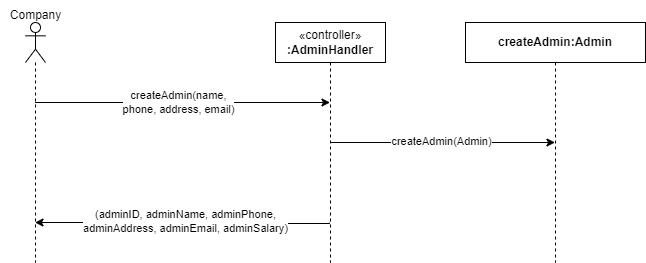

The diagram above was exported from draw.io. Its source (the exported page's mxGraphModel, read from the mxfile embedded in the PNG):
<mxGraphModel dx="1050" dy="557" grid="1" gridSize="10" guides="1" tooltips="1" connect="1" arrows="1" fold="1" page="1" pageScale="1" pageWidth="850" pageHeight="1100" math="0" shadow="0">
  <root>
    <mxCell id="0" />
    <mxCell id="1" parent="0" />
    <mxCell id="rimMIU2uZDuBHnxjeauY-1" style="edgeStyle=orthogonalEdgeStyle;rounded=0;orthogonalLoop=1;jettySize=auto;html=1;curved=0;" edge="1" parent="1" source="rimMIU2uZDuBHnxjeauY-5" target="rimMIU2uZDuBHnxjeauY-6">
      <mxGeometry relative="1" as="geometry">
        <Array as="points">
          <mxPoint x="540" y="600" />
          <mxPoint x="540" y="600" />
        </Array>
      </mxGeometry>
    </mxCell>
    <mxCell id="rimMIU2uZDuBHnxjeauY-2" value="createAdmin(Admin)" style="edgeLabel;html=1;align=center;verticalAlign=middle;resizable=0;points=[];" connectable="0" vertex="1" parent="rimMIU2uZDuBHnxjeauY-1">
      <mxGeometry x="-0.0978" y="2" relative="1" as="geometry">
        <mxPoint x="10" as="offset" />
      </mxGeometry>
    </mxCell>
    <mxCell id="rimMIU2uZDuBHnxjeauY-3" style="edgeStyle=orthogonalEdgeStyle;rounded=0;orthogonalLoop=1;jettySize=auto;html=1;curved=0;" edge="1" parent="1" target="rimMIU2uZDuBHnxjeauY-9">
      <mxGeometry relative="1" as="geometry">
        <mxPoint x="414" y="680" as="sourcePoint" />
        <mxPoint x="159" y="680" as="targetPoint" />
        <Array as="points">
          <mxPoint x="414" y="681" />
          <mxPoint x="272" y="681" />
          <mxPoint x="272" y="680" />
        </Array>
      </mxGeometry>
    </mxCell>
    <mxCell id="rimMIU2uZDuBHnxjeauY-4" value="(adminID, adminName, adminPhone,&lt;br style=&quot;border-color: var(--border-color);&quot;&gt;adminAddress, adminEmail, adminSalary)" style="edgeLabel;html=1;align=center;verticalAlign=middle;resizable=0;points=[];" connectable="0" vertex="1" parent="rimMIU2uZDuBHnxjeauY-3">
      <mxGeometry x="0.1059" relative="1" as="geometry">
        <mxPoint x="17" y="-2" as="offset" />
      </mxGeometry>
    </mxCell>
    <mxCell id="rimMIU2uZDuBHnxjeauY-5" value="«controller»&lt;br style=&quot;border-color: var(--border-color);&quot;&gt;&lt;b style=&quot;border-color: var(--border-color);&quot;&gt;:AdminHandler&lt;/b&gt;" style="shape=umlLifeline;perimeter=lifelinePerimeter;whiteSpace=wrap;html=1;container=1;dropTarget=0;collapsible=0;recursiveResize=0;outlineConnect=0;portConstraint=eastwest;newEdgeStyle={&quot;curved&quot;:0,&quot;rounded&quot;:0};" vertex="1" parent="1">
      <mxGeometry x="360" y="480" width="110" height="240" as="geometry" />
    </mxCell>
    <mxCell id="rimMIU2uZDuBHnxjeauY-6" value="&lt;b style=&quot;border-color: var(--border-color);&quot;&gt;createAdmin:Admin&lt;/b&gt;" style="shape=umlLifeline;perimeter=lifelinePerimeter;whiteSpace=wrap;html=1;container=1;dropTarget=0;collapsible=0;recursiveResize=0;outlineConnect=0;portConstraint=eastwest;newEdgeStyle={&quot;curved&quot;:0,&quot;rounded&quot;:0};" vertex="1" parent="1">
      <mxGeometry x="550" y="480" width="180" height="240" as="geometry" />
    </mxCell>
    <mxCell id="rimMIU2uZDuBHnxjeauY-7" style="edgeStyle=orthogonalEdgeStyle;rounded=0;orthogonalLoop=1;jettySize=auto;html=1;curved=0;" edge="1" parent="1" source="rimMIU2uZDuBHnxjeauY-9" target="rimMIU2uZDuBHnxjeauY-5">
      <mxGeometry relative="1" as="geometry">
        <Array as="points">
          <mxPoint x="310" y="560" />
          <mxPoint x="310" y="560" />
        </Array>
      </mxGeometry>
    </mxCell>
    <mxCell id="rimMIU2uZDuBHnxjeauY-8" value="createAdmin(name, &lt;br&gt;phone, address, email)" style="edgeLabel;html=1;align=center;verticalAlign=middle;resizable=0;points=[];" connectable="0" vertex="1" parent="rimMIU2uZDuBHnxjeauY-7">
      <mxGeometry x="-0.0549" y="-1" relative="1" as="geometry">
        <mxPoint x="4" y="-2" as="offset" />
      </mxGeometry>
    </mxCell>
    <mxCell id="rimMIU2uZDuBHnxjeauY-9" value="" style="shape=umlLifeline;perimeter=lifelinePerimeter;whiteSpace=wrap;html=1;container=1;dropTarget=0;collapsible=0;recursiveResize=0;outlineConnect=0;portConstraint=eastwest;newEdgeStyle={&quot;curved&quot;:0,&quot;rounded&quot;:0};participant=umlActor;" vertex="1" parent="1">
      <mxGeometry x="110" y="480" width="20" height="240" as="geometry" />
    </mxCell>
    <mxCell id="rimMIU2uZDuBHnxjeauY-10" value="Company" style="text;html=1;align=center;verticalAlign=middle;resizable=0;points=[];autosize=1;strokeColor=none;fillColor=none;" vertex="1" parent="1">
      <mxGeometry x="85" y="458" width="70" height="30" as="geometry" />
    </mxCell>
  </root>
</mxGraphModel>